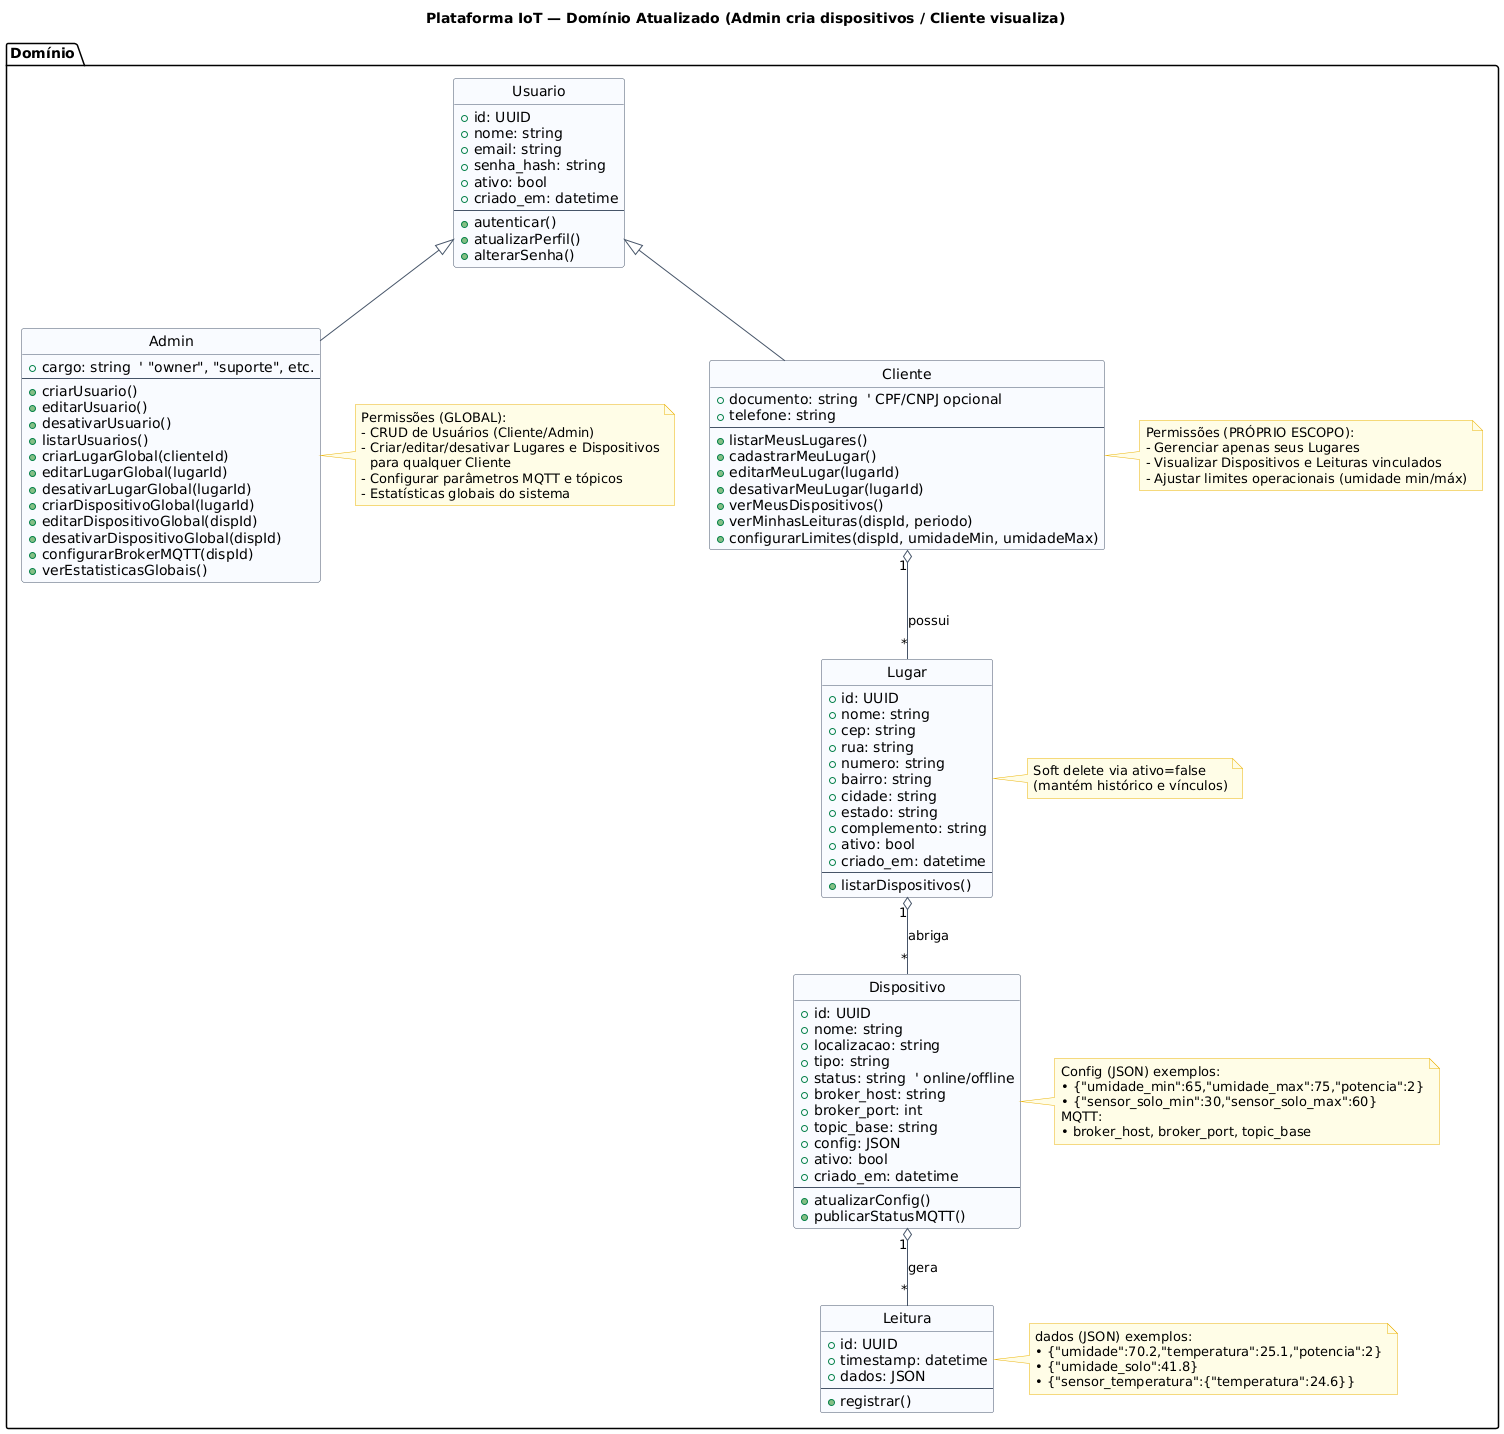

The diagram above was rendered by PlantUML. Its source (embedded in the PNG):
@startuml
title Plataforma IoT — Domínio Atualizado (Admin cria dispositivos / Cliente visualiza)

skinparam shadowing false
skinparam class {
  BackgroundColor #F8FAFF
  BorderColor #475569
  ArrowColor #475569
}
skinparam note {
  BackgroundColor #FFFDE7
  BorderColor #EAB308
}
hide circle

package "Domínio" {

class Usuario {
  +id: UUID
  +nome: string
  +email: string
  +senha_hash: string
  +ativo: bool
  +criado_em: datetime
  --
  +autenticar()
  +atualizarPerfil()
  +alterarSenha()
}

class Admin {
  +cargo: string  ' "owner", "suporte", etc.
  --
  +criarUsuario()
  +editarUsuario()
  +desativarUsuario()
  +listarUsuarios()
  +criarLugarGlobal(clienteId)
  +editarLugarGlobal(lugarId)
  +desativarLugarGlobal(lugarId)
  +criarDispositivoGlobal(lugarId)
  +editarDispositivoGlobal(dispId)
  +desativarDispositivoGlobal(dispId)
  +configurarBrokerMQTT(dispId)
  +verEstatisticasGlobais()
}

note right of Admin
Permissões (GLOBAL):
- CRUD de Usuários (Cliente/Admin)
- Criar/editar/desativar Lugares e Dispositivos
  para qualquer Cliente
- Configurar parâmetros MQTT e tópicos
- Estatísticas globais do sistema
end note

class Cliente {
  +documento: string  ' CPF/CNPJ opcional
  +telefone: string
  --
  +listarMeusLugares()
  +cadastrarMeuLugar()
  +editarMeuLugar(lugarId)
  +desativarMeuLugar(lugarId)
  +verMeusDispositivos()
  +verMinhasLeituras(dispId, periodo)
  +configurarLimites(dispId, umidadeMin, umidadeMax)
}

note right of Cliente
Permissões (PRÓPRIO ESCOPO):
- Gerenciar apenas seus Lugares
- Visualizar Dispositivos e Leituras vinculados
- Ajustar limites operacionais (umidade min/máx)
end note

class Lugar {
  +id: UUID
  +nome: string
  +cep: string
  +rua: string
  +numero: string
  +bairro: string
  +cidade: string
  +estado: string
  +complemento: string
  +ativo: bool
  +criado_em: datetime
  --
  +listarDispositivos()
}

note right of Lugar
Soft delete via ativo=false
(mantém histórico e vínculos)
end note

class Dispositivo {
  +id: UUID
  +nome: string
  +localizacao: string
  +tipo: string
  +status: string  ' online/offline
  +broker_host: string
  +broker_port: int
  +topic_base: string
  +config: JSON
  +ativo: bool
  +criado_em: datetime
  --
  +atualizarConfig()
  +publicarStatusMQTT()
}

note right of Dispositivo
Config (JSON) exemplos:
• {"umidade_min":65,"umidade_max":75,"potencia":2}
• {"sensor_solo_min":30,"sensor_solo_max":60}
MQTT:
• broker_host, broker_port, topic_base
end note

class Leitura {
  +id: UUID
  +timestamp: datetime
  +dados: JSON
  --
  +registrar()
}

note right of Leitura
dados (JSON) exemplos:
• {"umidade":70.2,"temperatura":25.1,"potencia":2}
• {"umidade_solo":41.8}
• {"sensor_temperatura":{"temperatura":24.6}}
end note

' ======= RELACIONAMENTOS =======
Usuario <|-- Admin
Usuario <|-- Cliente
Cliente "1" o-- "*" Lugar : possui
Lugar "1" o-- "*" Dispositivo : abriga
Dispositivo "1" o-- "*" Leitura : gera

}
@enduml